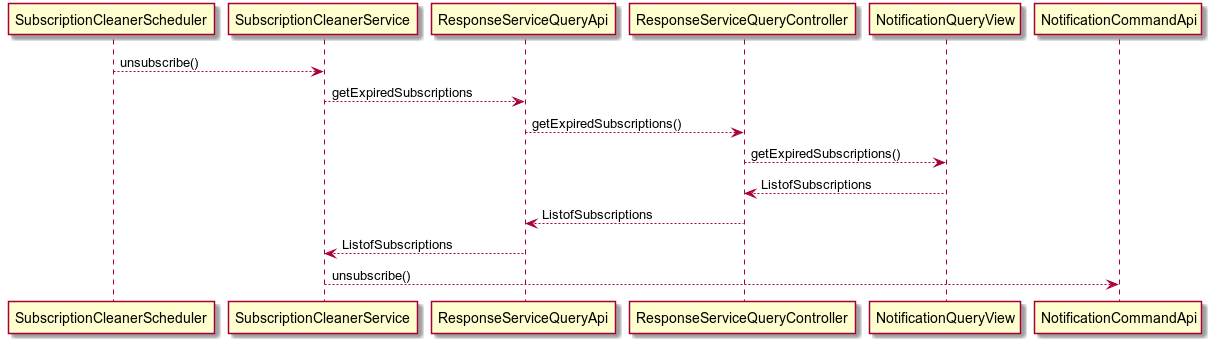

The diagram above was rendered by PlantUML. Its source (embedded in the PNG):
@startuml
SubscriptionCleanerScheduler --> SubscriptionCleanerService: unsubscribe()
SubscriptionCleanerService --> ResponseServiceQueryApi: getExpiredSubscriptions
ResponseServiceQueryApi -->   ResponseServiceQueryController: getExpiredSubscriptions()
ResponseServiceQueryController -->   NotificationQueryView: getExpiredSubscriptions()
ResponseServiceQueryController <-- NotificationQueryView:ListofSubscriptions
ResponseServiceQueryApi <-- ResponseServiceQueryController:ListofSubscriptions
SubscriptionCleanerService <-- ResponseServiceQueryApi:ListofSubscriptions
SubscriptionCleanerService --> NotificationCommandApi: unsubscribe()
@enduml